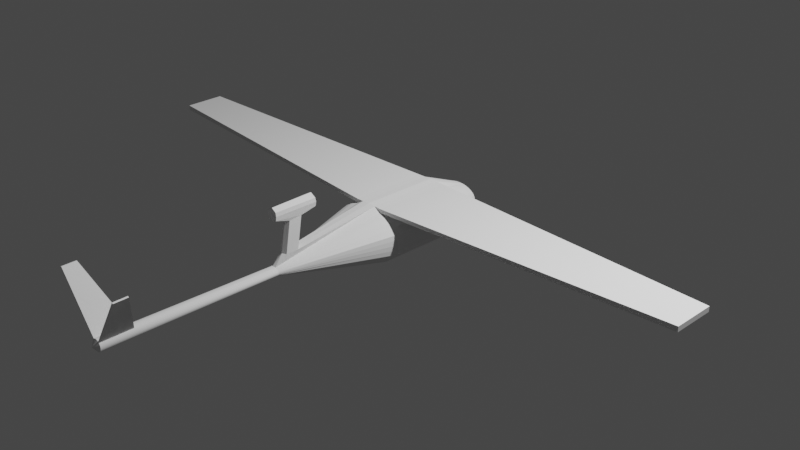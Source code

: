 # Source: drone.blend  (saved by Blender 2.93.20; exported with 4.5.12 LTS)
import bpy
from mathutils import Matrix  # noqa: F401  (used for matrix-valued properties, if any)

bpy.ops.wm.read_factory_settings(use_empty=True)
scene = bpy.context.scene
scene.name = 'Scene'

# ---- collections
col_collection = bpy.data.collections.new('Collection'); scene.collection.children.link(col_collection)

# ---- world
world_world = bpy.data.worlds.new('World'); scene.world = world_world
world_world.use_nodes = True; world_world.node_tree.nodes.clear()
_N = world_world.node_tree.nodes; _L = world_world.node_tree.links
n0 = _N.new('ShaderNodeOutputWorld'); n0.name = 'World Output'; n0.location = (300, 300)
n1 = _N.new('ShaderNodeBackground'); n1.name = 'Background'; n1.location = (10, 300)
n1.inputs[0].default_value = (0.05088, 0.05088, 0.05088, 1.0)
_L.new(n1.outputs[0], n0.inputs[0])
n0.is_active_output = True
world_world.color = (0.05088, 0.05088, 0.05088)
world_world.use_sun_shadow = False
world_world.sun_shadow_jitter_overblur = 0.0

# ---- cameras
cam_camera = bpy.data.cameras.new('Camera')
cam_camera.clip_end = 100.0
cam_camera.ortho_scale = 7.314
cam_camera_001 = bpy.data.cameras.new('Camera.001')
cam_camera_001.clip_end = 100.0

# ---- lights
light_light = bpy.data.lights.new('Light', 'POINT')
light_light.transmission_factor = 0.0
light_light.energy = 1000.0
light_light.shadow_soft_size = 0.1
light_light.shadow_maximum_resolution = 0.006
light_light.use_absolute_resolution = True
light_light_001 = bpy.data.lights.new('Light.001', 'POINT')
light_light_001.transmission_factor = 0.0
light_light_001.energy = 1000.0
light_light_001.shadow_soft_size = 0.1
light_light_001.shadow_maximum_resolution = 0.006
light_light_001.use_absolute_resolution = True

# ---- meshes
me_cylinder = bpy.data.meshes.new('Cylinder')
me_cylinder.from_pydata([(0.0, 0.6961, -1.062), (0.0, 0.7047, 1.165), (0.2172, 0.6919, -1.062), (0.2172, 0.7005, 1.165), (0.426, 0.6794, -1.062), (0.426, 0.6879, 1.165), (0.6185, 0.659, -1.062), (0.6185, 0.6676, 1.164), (0.7872, 0.5214, -1.062), (0.7872, 0.525, 1.164), (0.9257, 0.4094, -1.063), (0.9257, 0.413, 1.164), (1.056, 0.2817, -1.063), (1.056, 0.2853, 1.164), (1.078, 0.1432, -1.063), (1.078, 0.1468, 1.163), (1.086, -0.0009188, -1.064), (1.086, 0.002671, 1.163), (1.078, -0.145, -1.064), (1.078, -0.1414, 1.163), (1.056, -0.2836, -1.064), (1.056, -0.28, 1.162), (0.9257, -0.4113, -1.065), (0.9257, -0.4077, 1.162), (0.7872, -0.5232, -1.065), (0.7872, -0.5196, 1.162), (0.6185, -0.6151, -1.065), (0.6185, -0.6115, 1.162), (0.426, -0.6833, -1.065), (0.426, -0.6797, 1.161), (0.2172, -0.7934, -1.065), (-0.114, -0.3927, -3.84), (0.0, -0.8076, -1.065), (1.638e-07, -0.3981, -3.897), (-0.2172, -0.7934, -1.065), (0.114, -0.3927, -3.84), (-0.426, -0.6833, -1.065), (-0.426, -0.6797, 1.161), (-0.6185, -0.6151, -1.065), (-0.6185, -0.6115, 1.162), (-0.7872, -0.5232, -1.065), (-0.7872, -0.5196, 1.162), (-0.9257, -0.4113, -1.065), (-0.9257, -0.4077, 1.162), (-1.057, -0.2836, -1.064), (-1.057, -0.28, 1.162), (-1.078, -0.145, -1.064), (-1.078, -0.1414, 1.163), (-1.085, -0.0009187, -1.064), (-1.085, 0.002671, 1.163), (-1.078, 0.1432, -1.063), (-1.078, 0.1468, 1.163), (-1.057, 0.2817, -1.063), (-1.057, 0.2853, 1.164), (-0.9257, 0.4094, -1.063), (-0.9257, 0.413, 1.164), (-0.7872, 0.5214, -1.062), (-0.7872, 0.525, 1.164), (-0.6185, 0.659, -1.062), (-0.6185, 0.6676, 1.164), (-0.426, 0.6794, -1.062), (-0.426, 0.6879, 1.165), (-0.2172, 0.6919, -1.062), (-0.2172, 0.7005, 1.165), (2.3e-07, 0.1154, -4.156), (0.03536, 0.113, -4.156), (0.06937, 0.1062, -4.156), (0.1007, 0.09509, -4.156), (0.1282, 0.08013, -4.156), (0.1507, 0.06191, -4.156), (0.1675, 0.04112, -4.156), (0.1778, 0.01856, -4.157), (0.1813, -0.004906, -4.157), (0.1778, -0.02837, -4.157), (0.1675, -0.05093, -4.157), (0.1507, -0.07172, -4.158), (0.1282, -0.08995, -4.158), (0.1007, -0.1049, -4.158), (0.07884, -0.1154, -4.158), (0.05788, -0.1228, -4.158), (2.037e-07, -0.1266, -4.158), (-0.05788, -0.1228, -4.158), (-0.07884, -0.1154, -4.158), (-0.1007, -0.1049, -4.158), (-0.1282, -0.08995, -4.158), (-0.1507, -0.07172, -4.158), (-0.1675, -0.05093, -4.157), (-0.1778, -0.02837, -4.157), (-0.1813, -0.004906, -4.157), (-0.1778, 0.01856, -4.157), (-0.1675, 0.04112, -4.156), (-0.1507, 0.06191, -4.156), (-0.1282, 0.08013, -4.156), (-0.1007, 0.09509, -4.156), (-0.06937, 0.1062, -4.156), (-0.03536, 0.113, -4.156), (2.755e-07, 0.1452, -8.085), (0.03176, 0.142, -8.085), (0.06231, 0.1328, -8.085), (0.09046, 0.1177, -8.085), (0.1151, 0.09747, -8.085), (0.1354, 0.0728, -8.085), (0.1504, 0.04465, -8.086), (0.1597, 0.01411, -8.086), (0.1628, -0.01766, -8.086), (0.1597, -0.04942, -8.086), (0.1504, -0.07997, -8.086), (0.1354, -0.1081, -8.086), (0.1151, -0.1328, -8.087), (0.09046, -0.153, -8.087), (0.06231, -0.1681, -8.087), (0.03176, -0.1774, -8.087), (2.612e-07, -0.1805, -8.087), (-0.03176, -0.1774, -8.087), (-0.06231, -0.1681, -8.087), (-0.09046, -0.153, -8.087), (-0.1151, -0.1328, -8.087), (-0.1354, -0.1081, -8.086), (-0.1504, -0.07997, -8.086), (-0.1597, -0.04942, -8.086), (-0.1628, -0.01766, -8.086), (-0.1597, 0.01411, -8.086), (-0.1504, 0.04465, -8.086), (-0.1354, 0.0728, -8.085), (-0.1151, 0.09747, -8.085), (-0.09046, 0.1177, -8.085), (-0.06231, 0.1328, -8.085), (-0.03176, 0.142, -8.085), (0.1141, 0.3403, 2.303), (0.0, 0.3468, 2.303), (0.2237, 0.3208, 2.303), (0.3248, 0.2891, 2.303), (0.4134, 0.2466, 2.303), (0.4861, 0.1947, 2.303), (0.5401, 0.1355, 2.302), (0.5734, 0.07129, 2.302), (0.5846, 0.004507, 2.302), (0.5734, -0.06228, 2.302), (0.5401, -0.1265, 2.302), (0.4861, -0.1857, 2.302), (0.4134, -0.2376, 2.301), (0.3248, -0.2801, 2.301), (0.2237, -0.3118, 2.301), (0.1141, -0.3313, 2.301), (0.0, -0.3378, 2.301), (-0.1141, -0.3313, 2.301), (-0.2237, -0.3118, 2.301), (-0.3248, -0.2801, 2.301), (-0.4134, -0.2376, 2.301), (-0.4861, -0.1857, 2.302), (-0.5401, -0.1265, 2.302), (-0.5734, -0.06228, 2.302), (-0.5846, 0.004507, 2.302), (-0.5734, 0.07129, 2.302), (-0.5401, 0.1355, 2.302), (-0.4861, 0.1947, 2.303), (-0.4134, 0.2466, 2.303), (-0.3248, 0.2891, 2.303), (-0.2237, 0.3208, 2.303), (-0.1141, 0.3403, 2.303), (-1.379e-06, 0.1498, -8.96), (0.03176, 0.1466, -8.96), (0.06231, 0.1374, -8.96), (0.09046, 0.1223, -8.96), (0.1151, 0.1021, -8.96), (0.1354, 0.0774, -8.96), (0.1504, 0.04925, -8.961), (0.1597, 0.01871, -8.961), (0.1628, -0.01306, -8.961), (0.1597, -0.04482, -8.961), (0.1504, -0.07537, -8.961), (0.1354, -0.1035, -8.961), (0.1151, -0.1282, -8.962), (0.09046, -0.1484, -8.962), (0.06231, -0.1635, -8.962), (0.03176, -0.1728, -8.962), (-1.393e-06, -0.1759, -8.962), (-0.03177, -0.1728, -8.962), (-0.06231, -0.1635, -8.962), (-0.09046, -0.1484, -8.962), (-0.1151, -0.1282, -8.962), (-0.1354, -0.1035, -8.961), (-0.1504, -0.07537, -8.961), (-0.1597, -0.04482, -8.961), (-0.1628, -0.01306, -8.961), (-0.1597, 0.01871, -8.961), (-0.1504, 0.04925, -8.961), (-0.1354, 0.0774, -8.96), (-0.1151, 0.1021, -8.96), (-0.09046, 0.1223, -8.96), (-0.06231, 0.1374, -8.96), (-0.03177, 0.1466, -8.96), (1.094, -1.542, -8.63), (1.059, -1.562, -8.63), (-1.053, -1.562, -8.63), (-1.101, -1.542, -8.63), (1.094, -1.535, -9.003), (1.059, -1.555, -9.003), (-1.053, -1.555, -9.003), (-1.101, -1.535, -9.003), (1.231e-07, 0.002697, 2.493), (0.426, -0.7856, 1.161), (0.426, -0.7891, -1.065), (-0.14, -0.4162, -3.503), (0.2172, -0.7898, 1.161), (0.0, -0.4224, -3.468), (0.0, -0.804, 1.161), (0.14, -0.4162, -3.503), (-0.2172, -0.7898, 1.161), (-0.426, -0.7891, -1.065), (-0.426, -0.7856, 1.161), (8.958, -0.7773, 0.6215), (8.958, -0.7627, -0.5248), (8.958, -0.9194, 0.622), (-8.958, -0.9048, -0.5243), (-8.958, -0.7627, -0.5248), (-8.958, -0.7773, 0.6215), (8.958, -0.9048, -0.5243), (-8.958, -0.9194, 0.622), (-1.247e-06, -0.01242, -9.082), (0.14, -1.298, -3.359), (0.114, -1.253, -3.696), (1.381e-07, -1.258, -3.752), (0.0, -1.304, -3.323), (-0.14, -1.298, -3.359), (-0.114, -1.253, -3.696), (0.1637, -1.407, -2.928), (0.1333, -1.383, -4.112), (1.482e-07, -1.338, -4.113), (-1.498e-07, -1.363, -2.926), (-0.1637, -1.407, -2.928), (-0.1333, -1.383, -4.112), (0.1792, -1.522, -2.919), (0.146, -1.495, -4.109), (1.514e-07, -1.511, -4.109), (-1.748e-07, -1.539, -2.916), (-0.1792, -1.522, -2.919), (-0.146, -1.495, -4.109), (0.1637, -1.627, -2.93), (0.1333, -1.603, -4.111), (1.421e-07, -1.692, -4.111), (-1.559e-07, -1.717, -2.927), (-0.1637, -1.627, -2.93), (-0.1333, -1.603, -4.111)], [], [(0, 3, 2), (2, 5, 4), (4, 7, 6), (6, 9, 8), (8, 11, 10), (10, 13, 12), (12, 15, 14), (14, 17, 16), (16, 19, 18), (18, 21, 20), (20, 23, 22), (22, 25, 24), (24, 27, 26), (26, 29, 28), (81, 33, 31), (30, 205, 207), (202, 212, 217), (36, 34, 209), (37, 38, 36), (39, 40, 38), (41, 42, 40), (43, 44, 42), (45, 46, 44), (47, 48, 46), (49, 50, 48), (51, 52, 50), (53, 54, 52), (55, 56, 54), (57, 58, 56), (59, 60, 58), (13, 135, 15), (61, 62, 60), (63, 0, 62), (4, 67, 66), (82, 115, 114), (24, 75, 22), (40, 85, 84), (60, 93, 58), (16, 71, 14), (79, 207, 35), (50, 90, 89), (6, 68, 67), (26, 76, 24), (42, 86, 85), (62, 94, 60), (18, 72, 16), (36, 81, 34), (54, 90, 52), (8, 69, 68), (28, 77, 26), (44, 87, 86), (0, 65, 64), (0, 95, 62), (20, 73, 18), (36, 83, 82), (56, 91, 54), (10, 70, 69), (28, 79, 78), (46, 88, 87), (2, 66, 65), (22, 74, 20), (38, 84, 83), (58, 92, 56), (14, 70, 12), (81, 203, 34), (48, 89, 88), (97, 162, 161), (70, 101, 69), (83, 116, 115), (71, 102, 70), (84, 117, 116), (72, 103, 71), (85, 118, 117), (73, 104, 72), (86, 119, 118), (74, 105, 73), (87, 120, 119), (75, 106, 74), (88, 121, 120), (76, 107, 75), (89, 122, 121), (77, 108, 76), (90, 123, 122), (78, 109, 77), (64, 97, 96), (91, 124, 123), (79, 110, 78), (65, 98, 97), (93, 124, 92), (80, 111, 79), (66, 99, 98), (94, 125, 93), (80, 113, 112), (67, 100, 99), (95, 126, 94), (81, 114, 113), (69, 100, 68), (64, 127, 95), (132, 131, 200), (206, 143, 144), (51, 152, 153), (5, 131, 7), (25, 139, 140), (41, 149, 43), (61, 157, 158), (15, 136, 17), (206, 145, 208), (53, 153, 154), (7, 132, 9), (27, 140, 141), (43, 150, 45), (63, 158, 159), (19, 136, 137), (37, 145, 146), (55, 154, 155), (9, 133, 11), (29, 141, 142), (45, 151, 47), (1, 128, 3), (1, 159, 129), (21, 137, 138), (37, 147, 39), (57, 155, 156), (11, 134, 13), (29, 143, 204), (47, 152, 49), (3, 130, 5), (23, 138, 139), (39, 148, 41), (59, 156, 157), (161, 162, 219), (125, 188, 124), (111, 176, 175), (99, 162, 98), (125, 190, 189), (113, 176, 112), (99, 164, 163), (126, 191, 190), (114, 177, 113), (100, 165, 164), (96, 191, 127), (114, 179, 178), (101, 166, 165), (108, 193, 192), (103, 166, 102), (117, 180, 116), (103, 168, 167), (118, 181, 117), (104, 169, 168), (118, 183, 182), (106, 169, 105), (120, 183, 119), (106, 171, 170), (121, 184, 120), (108, 171, 107), (121, 186, 185), (179, 194, 198), (123, 186, 122), (110, 173, 109), (96, 161, 160), (123, 188, 187), (111, 174, 110), (195, 198, 194), (192, 197, 196), (116, 194, 115), (172, 197, 173), (180, 198, 199), (173, 193, 109), (172, 192, 196), (180, 195, 116), (159, 158, 200), (146, 145, 200), (133, 132, 200), (129, 159, 200), (147, 146, 200), (134, 133, 200), (148, 147, 200), (135, 134, 200), (149, 148, 200), (136, 135, 200), (150, 149, 200), (137, 136, 200), (151, 150, 200), (138, 137, 200), (152, 151, 200), (139, 138, 200), (153, 152, 200), (140, 139, 200), (154, 153, 200), (141, 140, 200), (155, 154, 200), (142, 141, 200), (128, 129, 200), (156, 155, 200), (143, 142, 200), (130, 128, 200), (157, 156, 200), (144, 143, 200), (131, 130, 200), (158, 157, 200), (145, 144, 200), (202, 204, 30), (30, 206, 32), (206, 34, 32), (208, 209, 34), (208, 37, 210), (30, 28, 202), (205, 224, 223), (207, 221, 35), (29, 212, 28), (29, 204, 201), (211, 217, 212), (216, 214, 218), (201, 217, 213), (201, 211, 29), (37, 215, 216), (210, 216, 218), (210, 214, 209), (209, 215, 36), (188, 189, 219), (175, 176, 219), (162, 163, 219), (189, 190, 219), (176, 177, 219), (163, 164, 219), (190, 191, 219), (177, 178, 219), (164, 165, 219), (191, 160, 219), (178, 179, 219), (165, 166, 219), (179, 180, 219), (166, 167, 219), (180, 181, 219), (167, 168, 219), (181, 182, 219), (168, 169, 219), (182, 183, 219), (169, 170, 219), (183, 184, 219), (170, 171, 219), (184, 185, 219), (171, 172, 219), (185, 186, 219), (172, 173, 219), (186, 187, 219), (173, 174, 219), (160, 161, 219), (187, 188, 219), (174, 175, 219), (79, 33, 80), (34, 205, 32), (222, 227, 228), (223, 226, 220), (203, 225, 224), (205, 220, 207), (35, 222, 33), (31, 222, 225), (230, 235, 229), (226, 233, 227), (224, 231, 230), (220, 227, 221), (223, 230, 229), (222, 231, 225), (234, 239, 240), (235, 238, 232), (231, 234, 237), (226, 235, 232), (227, 234, 228), (230, 237, 236), (238, 240, 239), (242, 240, 241), (237, 242, 236), (233, 238, 239), (235, 242, 241), (234, 243, 237), (0, 1, 3), (2, 3, 5), (4, 5, 7), (6, 7, 9), (8, 9, 11), (10, 11, 13), (12, 13, 15), (14, 15, 17), (16, 17, 19), (18, 19, 21), (20, 21, 23), (22, 23, 25), (24, 25, 27), (26, 27, 29), (81, 80, 33), (30, 32, 205), (202, 28, 212), (37, 39, 38), (39, 41, 40), (41, 43, 42), (43, 45, 44), (45, 47, 46), (47, 49, 48), (49, 51, 50), (51, 53, 52), (53, 55, 54), (55, 57, 56), (57, 59, 58), (59, 61, 60), (13, 134, 135), (61, 63, 62), (63, 1, 0), (4, 6, 67), (82, 83, 115), (24, 76, 75), (40, 42, 85), (60, 94, 93), (16, 72, 71), (79, 30, 207), (50, 52, 90), (6, 8, 68), (26, 77, 76), (42, 44, 86), (62, 95, 94), (18, 73, 72), (36, 82, 81), (54, 91, 90), (8, 10, 69), (28, 78, 77), (44, 46, 87), (0, 2, 65), (0, 64, 95), (20, 74, 73), (36, 38, 83), (56, 92, 91), (10, 12, 70), (28, 30, 79), (46, 48, 88), (2, 4, 66), (22, 75, 74), (38, 40, 84), (58, 93, 92), (14, 71, 70), (81, 31, 203), (48, 50, 89), (97, 98, 162), (70, 102, 101), (83, 84, 116), (71, 103, 102), (84, 85, 117), (72, 104, 103), (85, 86, 118), (73, 105, 104), (86, 87, 119), (74, 106, 105), (87, 88, 120), (75, 107, 106), (88, 89, 121), (76, 108, 107), (89, 90, 122), (77, 109, 108), (90, 91, 123), (78, 110, 109), (64, 65, 97), (91, 92, 124), (79, 111, 110), (65, 66, 98), (93, 125, 124), (80, 112, 111), (66, 67, 99), (94, 126, 125), (80, 81, 113), (67, 68, 100), (95, 127, 126), (81, 82, 114), (69, 101, 100), (64, 96, 127), (206, 204, 143), (51, 49, 152), (5, 130, 131), (25, 23, 139), (41, 148, 149), (61, 59, 157), (15, 135, 136), (206, 144, 145), (53, 51, 153), (7, 131, 132), (27, 25, 140), (43, 149, 150), (63, 61, 158), (19, 17, 136), (37, 208, 145), (55, 53, 154), (9, 132, 133), (29, 27, 141), (45, 150, 151), (1, 129, 128), (1, 63, 159), (21, 19, 137), (37, 146, 147), (57, 55, 155), (11, 133, 134), (29, 142, 143), (47, 151, 152), (3, 128, 130), (23, 21, 138), (39, 147, 148), (59, 57, 156), (125, 189, 188), (111, 112, 176), (99, 163, 162), (125, 126, 190), (113, 177, 176), (99, 100, 164), (126, 127, 191), (114, 178, 177), (100, 101, 165), (96, 160, 191), (114, 115, 179), (101, 102, 166), (108, 109, 193), (103, 167, 166), (117, 181, 180), (103, 104, 168), (118, 182, 181), (104, 105, 169), (118, 119, 183), (106, 170, 169), (120, 184, 183), (106, 107, 171), (121, 185, 184), (108, 172, 171), (121, 122, 186), (179, 115, 194), (123, 187, 186), (110, 174, 173), (96, 97, 161), (123, 124, 188), (111, 175, 174), (195, 199, 198), (192, 193, 197), (116, 195, 194), (172, 196, 197), (180, 179, 198), (173, 197, 193), (172, 108, 192), (180, 199, 195), (202, 201, 204), (30, 204, 206), (206, 208, 34), (208, 210, 209), (205, 203, 224), (207, 220, 221), (29, 211, 212), (211, 213, 217), (216, 215, 214), (201, 202, 217), (201, 213, 211), (37, 36, 215), (210, 37, 216), (210, 218, 214), (209, 214, 215), (79, 35, 33), (34, 203, 205), (222, 221, 227), (223, 229, 226), (203, 31, 225), (205, 223, 220), (35, 221, 222), (31, 33, 222), (230, 236, 235), (226, 232, 233), (224, 225, 231), (220, 226, 227), (223, 224, 230), (222, 228, 231), (234, 233, 239), (235, 241, 238), (231, 228, 234), (226, 229, 235), (227, 233, 234), (230, 231, 237), (238, 241, 240), (242, 243, 240), (237, 243, 242), (233, 232, 238), (235, 236, 242), (234, 240, 243)])
_uv = me_cylinder.uv_layers.new(name='Cylinder-mesh-map-0')
_uv.uv.foreach_set('vector', [1.0, 0.5, 0.9688, 1.0, 0.9688, 0.5, 0.9688, 0.5, 0.9375, 1.0, 0.9375, 0.5, 0.9375, 0.5, 0.9062, 1.0, 0.9062, 0.5, 0.9062, 0.5, 0.875, 1.0, 0.875, 0.5, 0.875, 0.5, 0.8438, 1.0, 0.8438, 0.5, 0.8438, 0.5, 0.8125, 1.0, 0.8125, 0.5, 0.8125, 0.5, 0.7812, 1.0, 0.7812, 0.5, 0.7812, 0.5, 0.75, 1.0, 0.75, 0.5, 0.75, 0.5, 0.7188, 1.0, 0.7188, 0.5, 0.7188, 0.5, 0.6875, 1.0, 0.6875, 0.5, 0.6875, 0.5, 0.6562, 1.0, 0.6562, 0.5, 0.6562, 0.5, 0.625, 1.0, 0.625, 0.5, 0.625, 0.5, 0.5938, 1.0, 0.5938, 0.5, 0.5938, 0.5, 0.5625, 1.0, 0.5625, 0.5, 0.4688, 0.5, 0.5, 0.5, 0.4688, 0.5, 0.5312, 0.5, 0.5, 0.5, 0.5312, 0.5, 0.5625, 0.5, 0.5625, 0.5, 0.5625, 0.5, 0.4375, 0.5, 0.4688, 0.5, 0.4375, 0.5, 0.4375, 1.0, 0.4062, 0.5, 0.4375, 0.5, 0.4062, 1.0, 0.375, 0.5, 0.4062, 0.5, 0.375, 1.0, 0.3438, 0.5, 0.375, 0.5, 0.3438, 1.0, 0.3125, 0.5, 0.3438, 0.5, 0.3125, 1.0, 0.2812, 0.5, 0.3125, 0.5, 0.2812, 1.0, 0.25, 0.5, 0.2812, 0.5, 0.25, 1.0, 0.2188, 0.5, 0.25, 0.5, 0.2188, 1.0, 0.1875, 0.5, 0.2188, 0.5, 0.1875, 1.0, 0.1562, 0.5, 0.1875, 0.5, 0.1562, 1.0, 0.125, 0.5, 0.1562, 0.5, 0.125, 1.0, 0.09375, 0.5, 0.125, 0.5, 0.09375, 1.0, 0.0625, 0.5, 0.09375, 0.5, 0.8125, 1.0, 0.7812, 1.0, 0.7812, 1.0, 0.0625, 1.0, 0.03125, 0.5, 0.0625, 0.5, 0.03125, 1.0, 0.0, 0.5, 0.03125, 0.5, 0.9375, 0.5, 0.9062, 0.5, 0.9375, 0.5, 0.4375, 0.5, 0.4062, 0.5, 0.4375, 0.5, 0.625, 0.5, 0.6562, 0.5, 0.6562, 0.5, 0.375, 0.5, 0.3438, 0.5, 0.375, 0.5, 0.0625, 0.5, 0.09375, 0.5, 0.09375, 0.5, 0.75, 0.5, 0.7812, 0.5, 0.7812, 0.5, 0.5312, 0.5, 0.5312, 0.5, 0.5312, 0.5, 0.2188, 0.5, 0.1875, 0.5, 0.2188, 0.5, 0.9062, 0.5, 0.875, 0.5, 0.9062, 0.5, 0.5938, 0.5, 0.625, 0.5, 0.625, 0.5, 0.3438, 0.5, 0.3125, 0.5, 0.3438, 0.5, 0.03125, 0.5, 0.0625, 0.5, 0.0625, 0.5, 0.7188, 0.5, 0.75, 0.5, 0.75, 0.5, 0.4375, 0.5, 0.4688, 0.5, 0.4688, 0.5, 0.1562, 0.5, 0.1875, 0.5, 0.1875, 0.5, 0.875, 0.5, 0.8438, 0.5, 0.875, 0.5, 0.5625, 0.5, 0.5938, 0.5, 0.5938, 0.5, 0.3125, 0.5, 0.2812, 0.5, 0.3125, 0.5, 1.0, 0.5, 0.9688, 0.5, 1.0, 0.5, 0.0, 0.5, 0.03125, 0.5, 0.03125, 0.5, 0.6875, 0.5, 0.7188, 0.5, 0.7188, 0.5, 0.4375, 0.5, 0.4062, 0.5, 0.4375, 0.5, 0.125, 0.5, 0.1562, 0.5, 0.1562, 0.5, 0.8438, 0.5, 0.8125, 0.5, 0.8438, 0.5, 0.5625, 0.5, 0.5312, 0.5, 0.5625, 0.5, 0.2812, 0.5, 0.25, 0.5, 0.2812, 0.5, 0.9688, 0.5, 0.9375, 0.5, 0.9688, 0.5, 0.6562, 0.5, 0.6875, 0.5, 0.6875, 0.5, 0.4062, 0.5, 0.375, 0.5, 0.4062, 0.5, 0.09375, 0.5, 0.125, 0.5, 0.125, 0.5, 0.7812, 0.5, 0.8125, 0.5, 0.8125, 0.5, 0.4688, 0.5, 0.4688, 0.5, 0.4688, 0.5, 0.25, 0.5, 0.2188, 0.5, 0.25, 0.5, 0.9688, 0.5, 0.9375, 0.5, 0.9688, 0.5, 0.8125, 0.5, 0.8438, 0.5, 0.8438, 0.5, 0.4062, 0.5, 0.375, 0.5, 0.4062, 0.5, 0.7812, 0.5, 0.8125, 0.5, 0.8125, 0.5, 0.375, 0.5, 0.3438, 0.5, 0.375, 0.5, 0.75, 0.5, 0.7812, 0.5, 0.7812, 0.5, 0.3438, 0.5, 0.3125, 0.5, 0.3438, 0.5, 0.7188, 0.5, 0.75, 0.5, 0.75, 0.5, 0.3125, 0.5, 0.2812, 0.5, 0.3125, 0.5, 0.6875, 0.5, 0.7188, 0.5, 0.7188, 0.5, 0.2812, 0.5, 0.25, 0.5, 0.2812, 0.5, 0.6562, 0.5, 0.6875, 0.5, 0.6875, 0.5, 0.25, 0.5, 0.2188, 0.5, 0.25, 0.5, 0.625, 0.5, 0.6562, 0.5, 0.6562, 0.5, 0.2188, 0.5, 0.1875, 0.5, 0.2188, 0.5, 0.5938, 0.5, 0.625, 0.5, 0.625, 0.5, 0.1875, 0.5, 0.1562, 0.5, 0.1875, 0.5, 0.5625, 0.5, 0.5938, 0.5, 0.5938, 0.5, 1.0, 0.5, 0.9688, 0.5, 1.0, 0.5, 0.1562, 0.5, 0.125, 0.5, 0.1562, 0.5, 0.5312, 0.5, 0.5625, 0.5, 0.5625, 0.5, 0.9688, 0.5, 0.9375, 0.5, 0.9688, 0.5, 0.09375, 0.5, 0.125, 0.5, 0.125, 0.5, 0.5, 0.5, 0.5312, 0.5, 0.5312, 0.5, 0.9375, 0.5, 0.9062, 0.5, 0.9375, 0.5, 0.0625, 0.5, 0.09375, 0.5, 0.09375, 0.5, 0.5, 0.5, 0.4688, 0.5, 0.5, 0.5, 0.9062, 0.5, 0.875, 0.5, 0.9062, 0.5, 0.03125, 0.5, 0.0625, 0.5, 0.0625, 0.5, 0.4688, 0.5, 0.4375, 0.5, 0.4688, 0.5, 0.8438, 0.5, 0.875, 0.5, 0.875, 0.5, 0.0, 0.5, 0.03125, 0.5, 0.03125, 0.5, 0.875, 1.0, 0.9062, 1.0, 0.5, 1.0, 0.5, 1.0, 0.5312, 1.0, 0.5, 1.0, 0.2188, 1.0, 0.25, 1.0, 0.2188, 1.0, 0.9375, 1.0, 0.9062, 1.0, 0.9062, 1.0, 0.625, 1.0, 0.6562, 1.0, 0.625, 1.0, 0.375, 1.0, 0.3438, 1.0, 0.3438, 1.0, 0.0625, 1.0, 0.09375, 1.0, 0.0625, 1.0, 0.7812, 1.0, 0.75, 1.0, 0.75, 1.0, 0.5, 1.0, 0.4688, 1.0, 0.4688, 1.0, 0.1875, 1.0, 0.2188, 1.0, 0.1875, 1.0, 0.9062, 1.0, 0.875, 1.0, 0.875, 1.0, 0.5938, 1.0, 0.625, 1.0, 0.5938, 1.0, 0.3438, 1.0, 0.3125, 1.0, 0.3125, 1.0, 0.03125, 1.0, 0.0625, 1.0, 0.03125, 1.0, 0.7188, 1.0, 0.75, 1.0, 0.7188, 1.0, 0.4375, 1.0, 0.4688, 1.0, 0.4375, 1.0, 0.1562, 1.0, 0.1875, 1.0, 0.1562, 1.0, 0.875, 1.0, 0.8438, 1.0, 0.8438, 1.0, 0.5625, 1.0, 0.5938, 1.0, 0.5625, 1.0, 0.3125, 1.0, 0.2812, 1.0, 0.2812, 1.0, 1.0, 1.0, 0.9688, 1.0, 0.9688, 1.0, 0.0, 1.0, 0.03125, 1.0, 0.0, 1.0, 0.6875, 1.0, 0.7188, 1.0, 0.6875, 1.0, 0.4375, 1.0, 0.4062, 1.0, 0.4062, 1.0, 0.125, 1.0, 0.1562, 1.0, 0.125, 1.0, 0.8438, 1.0, 0.8125, 1.0, 0.8125, 1.0, 0.5625, 1.0, 0.5312, 1.0, 0.5312, 1.0, 0.2812, 1.0, 0.25, 1.0, 0.25, 1.0, 0.9688, 1.0, 0.9375, 1.0, 0.9375, 1.0, 0.6562, 1.0, 0.6875, 1.0, 0.6562, 1.0, 0.4062, 1.0, 0.375, 1.0, 0.375, 1.0, 0.09375, 1.0, 0.125, 1.0, 0.09375, 1.0, 0.9688, 0.5, 0.9375, 0.5, 0.8125, 0.5, 0.09375, 0.5, 0.125, 0.5, 0.125, 0.5, 0.5312, 0.5, 0.5, 0.5, 0.5312, 0.5, 0.9062, 0.5, 0.9375, 0.5, 0.9375, 0.5, 0.09375, 0.5, 0.0625, 0.5, 0.09375, 0.5, 0.4688, 0.5, 0.5, 0.5, 0.5, 0.5, 0.9062, 0.5, 0.875, 0.5, 0.9062, 0.5, 0.0625, 0.5, 0.03125, 0.5, 0.0625, 0.5, 0.4375, 0.5, 0.4688, 0.5, 0.4688, 0.5, 0.875, 0.5, 0.8438, 0.5, 0.875, 0.5, 0.0, 0.5, 0.03125, 0.5, 0.03125, 0.5, 0.4375, 0.5, 0.4062, 0.5, 0.4375, 0.5, 0.8438, 0.5, 0.8125, 0.5, 0.8438, 0.5, 0.625, 0.5, 0.5938, 0.5, 0.625, 0.5, 0.7812, 0.5, 0.8125, 0.5, 0.8125, 0.5, 0.3438, 0.5, 0.375, 0.5, 0.375, 0.5, 0.7812, 0.5, 0.75, 0.5, 0.7812, 0.5, 0.3125, 0.5, 0.3438, 0.5, 0.3438, 0.5, 0.75, 0.5, 0.7188, 0.5, 0.75, 0.5, 0.3125, 0.5, 0.2812, 0.5, 0.3125, 0.5, 0.6875, 0.5, 0.7188, 0.5, 0.7188, 0.5, 0.25, 0.5, 0.2812, 0.5, 0.2812, 0.5, 0.6875, 0.5, 0.6562, 0.5, 0.6875, 0.5, 0.2188, 0.5, 0.25, 0.5, 0.25, 0.5, 0.625, 0.5, 0.6562, 0.5, 0.6562, 0.5, 0.2188, 0.5, 0.1875, 0.5, 0.2188, 0.5, 0.4062, 0.5, 0.4062, 0.5, 0.4062, 0.5, 0.1562, 0.5, 0.1875, 0.5, 0.1875, 0.5, 0.5625, 0.5, 0.5938, 0.5, 0.5938, 0.5, 1.0, 0.5, 0.9688, 0.5, 1.0, 0.5, 0.1562, 0.5, 0.125, 0.5, 0.1562, 0.5, 0.5312, 0.5, 0.5625, 0.5, 0.5625, 0.5, 0.375, 0.5, 0.4062, 0.5, 0.4062, 0.5, 0.625, 0.5, 0.5938, 0.5, 0.625, 0.5, 0.375, 0.5, 0.4062, 0.5, 0.4062, 0.5, 0.9197, 0.08029, 0.8833, 0.05045, 0.8833, 0.05045, 0.5803, 0.08029, 0.6167, 0.05045, 0.5803, 0.08029, 0.5938, 0.5, 0.5938, 0.5, 0.5938, 0.5, 0.625, 0.5, 0.625, 0.5, 0.625, 0.5, 0.375, 0.5, 0.375, 0.5, 0.375, 0.5, 0.03125, 1.0, 0.0625, 1.0, 0.5, 1.0, 0.4375, 1.0, 0.4688, 1.0, 0.5, 1.0, 0.8438, 1.0, 0.875, 1.0, 0.5, 1.0, 0.0, 1.0, 0.03125, 1.0, 0.5, 1.0, 0.4062, 1.0, 0.4375, 1.0, 0.5, 1.0, 0.8125, 1.0, 0.8438, 1.0, 0.5, 1.0, 0.375, 1.0, 0.4062, 1.0, 0.5, 1.0, 0.7812, 1.0, 0.8125, 1.0, 0.5, 1.0, 0.3438, 1.0, 0.375, 1.0, 0.5, 1.0, 0.75, 1.0, 0.7812, 1.0, 0.5, 1.0, 0.3125, 1.0, 0.3438, 1.0, 0.5, 1.0, 0.7188, 1.0, 0.75, 1.0, 0.5, 1.0, 0.2812, 1.0, 0.3125, 1.0, 0.5, 1.0, 0.6875, 1.0, 0.7188, 1.0, 0.5, 1.0, 0.25, 1.0, 0.2812, 1.0, 0.5, 1.0, 0.6562, 1.0, 0.6875, 1.0, 0.5, 1.0, 0.2188, 1.0, 0.25, 1.0, 0.5, 1.0, 0.625, 1.0, 0.6562, 1.0, 0.5, 1.0, 0.1875, 1.0, 0.2188, 1.0, 0.5, 1.0, 0.5938, 1.0, 0.625, 1.0, 0.5, 1.0, 0.1562, 1.0, 0.1875, 1.0, 0.5, 1.0, 0.5625, 1.0, 0.5938, 1.0, 0.5, 1.0, 0.9688, 1.0, 1.0, 1.0, 0.5, 1.0, 0.125, 1.0, 0.1562, 1.0, 0.5, 1.0, 0.5312, 1.0, 0.5625, 1.0, 0.5, 1.0, 0.9375, 1.0, 0.9688, 1.0, 0.5, 1.0, 0.09375, 1.0, 0.125, 1.0, 0.5, 1.0, 0.5, 1.0, 0.5312, 1.0, 0.5, 1.0, 0.9062, 1.0, 0.9375, 1.0, 0.5, 1.0, 0.0625, 1.0, 0.09375, 1.0, 0.5, 1.0, 0.4688, 1.0, 0.5, 1.0, 0.5, 1.0, 0.5625, 0.5, 0.5312, 1.0, 0.5312, 0.5, 0.5312, 0.5, 0.5, 1.0, 0.5, 0.5, 0.5, 1.0, 0.4688, 0.5, 0.5, 0.5, 0.4688, 1.0, 0.4375, 0.5, 0.4688, 0.5, 0.4688, 1.0, 0.4375, 1.0, 0.4375, 1.0, 0.5312, 0.5, 0.5625, 0.5, 0.5625, 0.5, 0.5, 0.5, 0.4688, 0.5, 0.5, 0.5, 0.5312, 0.5, 0.5312, 0.5, 0.5312, 0.5, 0.5625, 1.0, 0.5625, 0.5, 0.5625, 0.5, 0.5625, 1.0, 0.5312, 1.0, 0.5625, 1.0, 0.5625, 1.0, 0.5625, 0.5, 0.5625, 0.5, 0.4375, 1.0, 0.4375, 0.5, 0.4375, 1.0, 0.5625, 1.0, 0.5625, 0.5, 0.5625, 1.0, 0.5625, 1.0, 0.5625, 1.0, 0.5625, 1.0, 0.4375, 1.0, 0.4375, 0.5, 0.4375, 1.0, 0.4375, 1.0, 0.4375, 1.0, 0.4375, 1.0, 0.4375, 1.0, 0.4375, 0.5, 0.4375, 0.5, 0.4375, 0.5, 0.4375, 0.5, 0.4375, 0.5, 0.125, 0.5, 0.09375, 0.5, 0.1875, 0.5, 0.5312, 0.5, 0.5, 0.5, 0.5, 0.5, 0.9375, 0.5, 0.9062, 0.5, 0.8125, 0.5, 0.09375, 0.5, 0.0625, 0.5, 0.1875, 0.5, 0.5, 0.5, 0.4688, 0.5, 0.5, 0.5, 0.9062, 0.5, 0.875, 0.5, 0.8125, 0.5, 0.0625, 0.5, 0.03125, 0.5, 0.1875, 0.5, 0.4688, 0.5, 0.4375, 0.5, 0.5, 0.5, 0.875, 0.5, 0.8438, 0.5, 0.8125, 0.5, 0.03125, 0.5, 0.0, 0.5, 0.1875, 0.5, 0.4375, 0.5, 0.4062, 0.5, 0.5, 0.5, 0.8438, 0.5, 0.8125, 0.5, 0.8125, 0.5, 0.6167, 0.05045, 0.5803, 0.08029, 0.75, 0.25, 0.8125, 0.5, 0.7812, 0.5, 0.8125, 0.5, 0.375, 0.5, 0.3438, 0.5, 0.1875, 0.5, 0.7812, 0.5, 0.75, 0.5, 0.8125, 0.5, 0.3438, 0.5, 0.3125, 0.5, 0.1875, 0.5, 0.75, 0.5, 0.7188, 0.5, 0.8125, 0.5, 0.3125, 0.5, 0.2812, 0.5, 0.1875, 0.5, 0.7188, 0.5, 0.6875, 0.5, 0.8125, 0.5, 0.2812, 0.5, 0.25, 0.5, 0.1875, 0.5, 0.6875, 0.5, 0.6562, 0.5, 0.8125, 0.5, 0.25, 0.5, 0.2188, 0.5, 0.1875, 0.5, 0.6562, 0.5, 0.625, 0.5, 0.8125, 0.5, 0.2188, 0.5, 0.1875, 0.5, 0.1875, 0.5, 0.9197, 0.08029, 0.8833, 0.05045, 0.75, 0.25, 0.1875, 0.5, 0.1562, 0.5, 0.1875, 0.5, 0.5938, 0.5, 0.5625, 0.5, 0.5, 0.5, 1.0, 0.5, 0.9688, 0.5, 0.8125, 0.5, 0.1562, 0.5, 0.125, 0.5, 0.1875, 0.5, 0.5625, 0.5, 0.5312, 0.5, 0.5, 0.5, 0.5312, 0.5, 0.5, 0.5, 0.5, 0.5, 0.4688, 0.5, 0.5, 0.5, 0.5, 0.5, 0.5, 0.5, 0.5312, 0.5, 0.5, 0.5, 0.5, 0.5, 0.5312, 0.5, 0.5312, 0.5, 0.4688, 0.5, 0.4688, 0.5, 0.4688, 0.5, 0.5, 0.5, 0.5312, 0.5, 0.5312, 0.5, 0.5312, 0.5, 0.5, 0.5, 0.5, 0.5, 0.4688, 0.5, 0.5, 0.5, 0.4688, 0.5, 0.4688, 0.5, 0.5, 0.5, 0.5, 0.5, 0.5312, 0.5, 0.5312, 0.5, 0.5312, 0.5, 0.4688, 0.5, 0.4688, 0.5, 0.4688, 0.5, 0.5312, 0.5, 0.5312, 0.5, 0.5312, 0.5, 0.5, 0.5, 0.4688, 0.5, 0.5, 0.5, 0.5, 0.5, 0.4688, 0.5, 0.4688, 0.5, 0.5, 0.5, 0.5312, 0.5, 0.5, 0.5, 0.5, 0.5, 0.5312, 0.5, 0.5312, 0.5, 0.4688, 0.5, 0.5, 0.5, 0.4688, 0.5, 0.5312, 0.5, 0.5, 0.5, 0.5312, 0.5, 0.5312, 0.5, 0.5, 0.5, 0.5, 0.5, 0.4688, 0.5, 0.4688, 0.5, 0.4688, 0.5, 0.5312, 0.5, 0.5, 0.5, 0.5312, 0.5, 0.4688, 0.5, 0.5, 0.5, 0.5, 0.5, 0.4688, 0.5, 0.4688, 0.5, 0.4688, 0.5, 0.5312, 0.5, 0.5312, 0.5, 0.5312, 0.5, 0.5, 0.5, 0.4688, 0.5, 0.5, 0.5, 0.5, 0.5, 0.4688, 0.5, 0.4688, 0.5, 1.0, 0.5, 1.0, 1.0, 0.9688, 1.0, 0.9688, 0.5, 0.9688, 1.0, 0.9375, 1.0, 0.9375, 0.5, 0.9375, 1.0, 0.9062, 1.0, 0.9062, 0.5, 0.9062, 1.0, 0.875, 1.0, 0.875, 0.5, 0.875, 1.0, 0.8438, 1.0, 0.8438, 0.5, 0.8438, 1.0, 0.8125, 1.0, 0.8125, 0.5, 0.8125, 1.0, 0.7812, 1.0, 0.7812, 0.5, 0.7812, 1.0, 0.75, 1.0, 0.75, 0.5, 0.75, 1.0, 0.7188, 1.0, 0.7188, 0.5, 0.7188, 1.0, 0.6875, 1.0, 0.6875, 0.5, 0.6875, 1.0, 0.6562, 1.0, 0.6562, 0.5, 0.6562, 1.0, 0.625, 1.0, 0.625, 0.5, 0.625, 1.0, 0.5938, 1.0, 0.5938, 0.5, 0.5938, 1.0, 0.5625, 1.0, 0.4688, 0.5, 0.5, 0.5, 0.5, 0.5, 0.5312, 0.5, 0.5, 0.5, 0.5, 0.5, 0.5625, 0.5, 0.5625, 0.5, 0.5625, 0.5, 0.4375, 1.0, 0.4062, 1.0, 0.4062, 0.5, 0.4062, 1.0, 0.375, 1.0, 0.375, 0.5, 0.375, 1.0, 0.3438, 1.0, 0.3438, 0.5, 0.3438, 1.0, 0.3125, 1.0, 0.3125, 0.5, 0.3125, 1.0, 0.2812, 1.0, 0.2812, 0.5, 0.2812, 1.0, 0.25, 1.0, 0.25, 0.5, 0.25, 1.0, 0.2188, 1.0, 0.2188, 0.5, 0.2188, 1.0, 0.1875, 1.0, 0.1875, 0.5, 0.1875, 1.0, 0.1562, 1.0, 0.1562, 0.5, 0.1562, 1.0, 0.125, 1.0, 0.125, 0.5, 0.125, 1.0, 0.09375, 1.0, 0.09375, 0.5, 0.09375, 1.0, 0.0625, 1.0, 0.0625, 0.5, 0.8125, 1.0, 0.8125, 1.0, 0.7812, 1.0, 0.0625, 1.0, 0.03125, 1.0, 0.03125, 0.5, 0.03125, 1.0, 0.0, 1.0, 0.0, 0.5, 0.9375, 0.5, 0.9062, 0.5, 0.9062, 0.5, 0.4375, 0.5, 0.4062, 0.5, 0.4062, 0.5, 0.625, 0.5, 0.625, 0.5, 0.6562, 0.5, 0.375, 0.5, 0.3438, 0.5, 0.3438, 0.5, 0.0625, 0.5, 0.0625, 0.5, 0.09375, 0.5, 0.75, 0.5, 0.75, 0.5, 0.7812, 0.5, 0.5312, 0.5, 0.5312, 0.5, 0.5312, 0.5, 0.2188, 0.5, 0.1875, 0.5, 0.1875, 0.5, 0.9062, 0.5, 0.875, 0.5, 0.875, 0.5, 0.5938, 0.5, 0.5938, 0.5, 0.625, 0.5, 0.3438, 0.5, 0.3125, 0.5, 0.3125, 0.5, 0.03125, 0.5, 0.03125, 0.5, 0.0625, 0.5, 0.7188, 0.5, 0.7188, 0.5, 0.75, 0.5, 0.4375, 0.5, 0.4375, 0.5, 0.4688, 0.5, 0.1562, 0.5, 0.1562, 0.5, 0.1875, 0.5, 0.875, 0.5, 0.8438, 0.5, 0.8438, 0.5, 0.5625, 0.5, 0.5625, 0.5, 0.5938, 0.5, 0.3125, 0.5, 0.2812, 0.5, 0.2812, 0.5, 1.0, 0.5, 0.9688, 0.5, 0.9688, 0.5, 0.0, 0.5, 0.0, 0.5, 0.03125, 0.5, 0.6875, 0.5, 0.6875, 0.5, 0.7188, 0.5, 0.4375, 0.5, 0.4062, 0.5, 0.4062, 0.5, 0.125, 0.5, 0.125, 0.5, 0.1562, 0.5, 0.8438, 0.5, 0.8125, 0.5, 0.8125, 0.5, 0.5625, 0.5, 0.5312, 0.5, 0.5312, 0.5, 0.2812, 0.5, 0.25, 0.5, 0.25, 0.5, 0.9688, 0.5, 0.9375, 0.5, 0.9375, 0.5, 0.6562, 0.5, 0.6562, 0.5, 0.6875, 0.5, 0.4062, 0.5, 0.375, 0.5, 0.375, 0.5, 0.09375, 0.5, 0.09375, 0.5, 0.125, 0.5, 0.7812, 0.5, 0.7812, 0.5, 0.8125, 0.5, 0.4688, 0.5, 0.4688, 0.5, 0.4688, 0.5, 0.25, 0.5, 0.2188, 0.5, 0.2188, 0.5, 0.9688, 0.5, 0.9375, 0.5, 0.9375, 0.5, 0.8125, 0.5, 0.8125, 0.5, 0.8438, 0.5, 0.4062, 0.5, 0.375, 0.5, 0.375, 0.5, 0.7812, 0.5, 0.7812, 0.5, 0.8125, 0.5, 0.375, 0.5, 0.3438, 0.5, 0.3438, 0.5, 0.75, 0.5, 0.75, 0.5, 0.7812, 0.5, 0.3438, 0.5, 0.3125, 0.5, 0.3125, 0.5, 0.7188, 0.5, 0.7188, 0.5, 0.75, 0.5, 0.3125, 0.5, 0.2812, 0.5, 0.2812, 0.5, 0.6875, 0.5, 0.6875, 0.5, 0.7188, 0.5, 0.2812, 0.5, 0.25, 0.5, 0.25, 0.5, 0.6562, 0.5, 0.6562, 0.5, 0.6875, 0.5, 0.25, 0.5, 0.2188, 0.5, 0.2188, 0.5, 0.625, 0.5, 0.625, 0.5, 0.6562, 0.5, 0.2188, 0.5, 0.1875, 0.5, 0.1875, 0.5, 0.5938, 0.5, 0.5938, 0.5, 0.625, 0.5, 0.1875, 0.5, 0.1562, 0.5, 0.1562, 0.5, 0.5625, 0.5, 0.5625, 0.5, 0.5938, 0.5, 1.0, 0.5, 0.9688, 0.5, 0.9688, 0.5, 0.1562, 0.5, 0.125, 0.5, 0.125, 0.5, 0.5312, 0.5, 0.5312, 0.5, 0.5625, 0.5, 0.9688, 0.5, 0.9375, 0.5, 0.9375, 0.5, 0.09375, 0.5, 0.09375, 0.5, 0.125, 0.5, 0.5, 0.5, 0.5, 0.5, 0.5312, 0.5, 0.9375, 0.5, 0.9062, 0.5, 0.9062, 0.5, 0.0625, 0.5, 0.0625, 0.5, 0.09375, 0.5, 0.5, 0.5, 0.4688, 0.5, 0.4688, 0.5, 0.9062, 0.5, 0.875, 0.5, 0.875, 0.5, 0.03125, 0.5, 0.03125, 0.5, 0.0625, 0.5, 0.4688, 0.5, 0.4375, 0.5, 0.4375, 0.5, 0.8438, 0.5, 0.8438, 0.5, 0.875, 0.5, 0.0, 0.5, 0.0, 0.5, 0.03125, 0.5, 0.5, 1.0, 0.5312, 1.0, 0.5312, 1.0, 0.2188, 1.0, 0.25, 1.0, 0.25, 1.0, 0.9375, 1.0, 0.9375, 1.0, 0.9062, 1.0, 0.625, 1.0, 0.6562, 1.0, 0.6562, 1.0, 0.375, 1.0, 0.375, 1.0, 0.3438, 1.0, 0.0625, 1.0, 0.09375, 1.0, 0.09375, 1.0, 0.7812, 1.0, 0.7812, 1.0, 0.75, 1.0, 0.5, 1.0, 0.5, 1.0, 0.4688, 1.0, 0.1875, 1.0, 0.2188, 1.0, 0.2188, 1.0, 0.9062, 1.0, 0.9062, 1.0, 0.875, 1.0, 0.5938, 1.0, 0.625, 1.0, 0.625, 1.0, 0.3438, 1.0, 0.3438, 1.0, 0.3125, 1.0, 0.03125, 1.0, 0.0625, 1.0, 0.0625, 1.0, 0.7188, 1.0, 0.75, 1.0, 0.75, 1.0, 0.4375, 1.0, 0.4688, 1.0, 0.4688, 1.0, 0.1562, 1.0, 0.1875, 1.0, 0.1875, 1.0, 0.875, 1.0, 0.875, 1.0, 0.8438, 1.0, 0.5625, 1.0, 0.5938, 1.0, 0.5938, 1.0, 0.3125, 1.0, 0.3125, 1.0, 0.2812, 1.0, 1.0, 1.0, 1.0, 1.0, 0.9688, 1.0, 0.0, 1.0, 0.03125, 1.0, 0.03125, 1.0, 0.6875, 1.0, 0.7188, 1.0, 0.7188, 1.0, 0.4375, 1.0, 0.4375, 1.0, 0.4062, 1.0, 0.125, 1.0, 0.1562, 1.0, 0.1562, 1.0, 0.8438, 1.0, 0.8438, 1.0, 0.8125, 1.0, 0.5625, 1.0, 0.5625, 1.0, 0.5312, 1.0, 0.2812, 1.0, 0.2812, 1.0, 0.25, 1.0, 0.9688, 1.0, 0.9688, 1.0, 0.9375, 1.0, 0.6562, 1.0, 0.6875, 1.0, 0.6875, 1.0, 0.4062, 1.0, 0.4062, 1.0, 0.375, 1.0, 0.09375, 1.0, 0.125, 1.0, 0.125, 1.0, 0.09375, 0.5, 0.09375, 0.5, 0.125, 0.5, 0.5312, 0.5, 0.5, 0.5, 0.5, 0.5, 0.9062, 0.5, 0.9062, 0.5, 0.9375, 0.5, 0.09375, 0.5, 0.0625, 0.5, 0.0625, 0.5, 0.4688, 0.5, 0.4688, 0.5, 0.5, 0.5, 0.9062, 0.5, 0.875, 0.5, 0.875, 0.5, 0.0625, 0.5, 0.03125, 0.5, 0.03125, 0.5, 0.4375, 0.5, 0.4375, 0.5, 0.4688, 0.5, 0.875, 0.5, 0.8438, 0.5, 0.8438, 0.5, 0.0, 0.5, 0.0, 0.5, 0.03125, 0.5, 0.4375, 0.5, 0.4062, 0.5, 0.4062, 0.5, 0.8438, 0.5, 0.8125, 0.5, 0.8125, 0.5, 0.625, 0.5, 0.5938, 0.5, 0.5938, 0.5, 0.7812, 0.5, 0.7812, 0.5, 0.8125, 0.5, 0.3438, 0.5, 0.3438, 0.5, 0.375, 0.5, 0.7812, 0.5, 0.75, 0.5, 0.75, 0.5, 0.3125, 0.5, 0.3125, 0.5, 0.3438, 0.5, 0.75, 0.5, 0.7188, 0.5, 0.7188, 0.5, 0.3125, 0.5, 0.2812, 0.5, 0.2812, 0.5, 0.6875, 0.5, 0.6875, 0.5, 0.7188, 0.5, 0.25, 0.5, 0.25, 0.5, 0.2812, 0.5, 0.6875, 0.5, 0.6562, 0.5, 0.6562, 0.5, 0.2188, 0.5, 0.2188, 0.5, 0.25, 0.5, 0.625, 0.5, 0.625, 0.5, 0.6562, 0.5, 0.2188, 0.5, 0.1875, 0.5, 0.1875, 0.5, 0.4062, 0.5, 0.4062, 0.5, 0.4062, 0.5, 0.1562, 0.5, 0.1562, 0.5, 0.1875, 0.5, 0.5625, 0.5, 0.5625, 0.5, 0.5938, 0.5, 1.0, 0.5, 0.9688, 0.5, 0.9688, 0.5, 0.1562, 0.5, 0.125, 0.5, 0.125, 0.5, 0.5312, 0.5, 0.5312, 0.5, 0.5625, 0.5, 0.375, 0.5, 0.375, 0.5, 0.4062, 0.5, 0.625, 0.5, 0.5938, 0.5, 0.5938, 0.5, 0.375, 0.5, 0.375, 0.5, 0.4062, 0.5, 0.9197, 0.08029, 0.9197, 0.08029, 0.8833, 0.05045, 0.5803, 0.08029, 0.6167, 0.05045, 0.6167, 0.05045, 0.5938, 0.5, 0.5938, 0.5, 0.5938, 0.5, 0.625, 0.5, 0.625, 0.5, 0.625, 0.5, 0.375, 0.5, 0.375, 0.5, 0.375, 0.5, 0.5625, 0.5, 0.5625, 1.0, 0.5312, 1.0, 0.5312, 0.5, 0.5312, 1.0, 0.5, 1.0, 0.5, 1.0, 0.4688, 1.0, 0.4688, 0.5, 0.4688, 1.0, 0.4375, 1.0, 0.4375, 0.5, 0.5, 0.5, 0.4688, 0.5, 0.4688, 0.5, 0.5312, 0.5, 0.5312, 0.5, 0.5312, 0.5, 0.5625, 1.0, 0.5625, 1.0, 0.5625, 0.5, 0.5625, 1.0, 0.5625, 1.0, 0.5625, 0.5, 0.4375, 1.0, 0.4375, 0.5, 0.4375, 0.5, 0.5625, 1.0, 0.5625, 0.5, 0.5625, 0.5, 0.5625, 1.0, 0.5625, 1.0, 0.5625, 1.0, 0.4375, 1.0, 0.4375, 0.5, 0.4375, 0.5, 0.4375, 1.0, 0.4375, 1.0, 0.4375, 1.0, 0.4375, 1.0, 0.4375, 1.0, 0.4375, 0.5, 0.4375, 0.5, 0.4375, 0.5, 0.4375, 0.5, 0.5312, 0.5, 0.5312, 0.5, 0.5, 0.5, 0.4688, 0.5, 0.4688, 0.5, 0.5, 0.5, 0.5, 0.5, 0.5312, 0.5, 0.5312, 0.5, 0.5, 0.5, 0.5, 0.5, 0.5312, 0.5, 0.4688, 0.5, 0.4688, 0.5, 0.4688, 0.5, 0.5, 0.5, 0.5, 0.5, 0.5312, 0.5, 0.5312, 0.5, 0.5312, 0.5, 0.5, 0.5, 0.4688, 0.5, 0.5, 0.5, 0.5, 0.5, 0.4688, 0.5, 0.4688, 0.5, 0.5, 0.5, 0.5312, 0.5, 0.5312, 0.5, 0.5312, 0.5, 0.4688, 0.5, 0.4688, 0.5, 0.4688, 0.5, 0.5312, 0.5, 0.5312, 0.5, 0.5312, 0.5, 0.5, 0.5, 0.4688, 0.5, 0.4688, 0.5, 0.5, 0.5, 0.5, 0.5, 0.4688, 0.5, 0.5, 0.5, 0.5312, 0.5, 0.5312, 0.5, 0.5, 0.5, 0.5, 0.5, 0.5312, 0.5, 0.4688, 0.5, 0.5, 0.5, 0.5, 0.5, 0.5312, 0.5, 0.5, 0.5, 0.5, 0.5, 0.5312, 0.5, 0.5312, 0.5, 0.5, 0.5, 0.4688, 0.5, 0.4688, 0.5, 0.4688, 0.5, 0.5312, 0.5, 0.5, 0.5, 0.5, 0.5, 0.4688, 0.5, 0.4688, 0.5, 0.5, 0.5, 0.4688, 0.5, 0.4688, 0.5, 0.4688, 0.5, 0.5312, 0.5, 0.5312, 0.5, 0.5312, 0.5, 0.5, 0.5, 0.4688, 0.5, 0.4688, 0.5, 0.5, 0.5, 0.5, 0.5, 0.4688, 0.5])
me_cylinder.use_remesh_fix_poles = True
me_cylinder.use_remesh_preserve_attributes = False
me_cylinder.update()

# ---- objects
ob_light = bpy.data.objects.new('Light', light_light)
ob_camera = bpy.data.objects.new('Camera', cam_camera)
ob_cylinder = bpy.data.objects.new('Cylinder', me_cylinder)
ob_camera_001 = bpy.data.objects.new('Camera.001', cam_camera_001)
ob_light_001 = bpy.data.objects.new('Light.001', light_light_001)

# ---- transforms, parenting, visibility, modifiers, constraints
ob_light.location = (4.076, 1.005, 5.904)
ob_light.rotation_euler = (0.6503, 0.05522, 1.866)
ob_light.lock_rotations_4d = False
ob_light.empty_display_type = 'ARROWS'
ob_light.color = (0.0, 0.0, 0.0, 0.0)
ob_light.lineart.crease_threshold = 0.0
ob_camera.location = (7.359, -6.926, 4.958)
ob_camera.rotation_euler = (1.109, 0.0, 0.8149)
ob_camera.lock_rotations_4d = False
ob_camera.empty_display_type = 'ARROWS'
ob_camera.color = (0.0, 0.0, 0.0, 0.0)
ob_camera.display_type = 'WIRE'
ob_camera.lineart.crease_threshold = 0.0
ob_cylinder.location = (0.0, 0.0, 0.0)
ob_cylinder.rotation_euler = (-1.566, 0.0, 0.0)
ob_cylinder.scale = (0.3821, 0.3821, 0.3821)
ob_camera_001.location = (7.359, -6.926, 4.958)
ob_camera_001.rotation_euler = (1.109, 4.011e-09, 0.8149)
ob_light_001.location = (4.076, 1.005, 5.904)
ob_light_001.rotation_euler = (0.6503, 0.05522, 1.866)

# ---- collection membership
col_collection.objects.link(ob_light)
col_collection.objects.link(ob_camera)
col_collection.objects.link(ob_cylinder)
col_collection.objects.link(ob_camera_001)
col_collection.objects.link(ob_light_001)

# ---- scene / render settings (as saved in the file)
scene.camera = ob_camera
scene.frame_start = 1; scene.frame_end = 250; scene.frame_set(1)
scene.render.engine = 'BLENDER_EEVEE_NEXT'
scene.cycles.use_denoising = False
scene.cycles.samples = 128
scene.cycles.sampling_pattern = 'TABULATED_SOBOL'
scene.cycles.use_adaptive_sampling = False
scene.cycles.use_light_tree = False
scene.view_settings.view_transform = 'Filmic'
bpy.context.view_layer.update()
